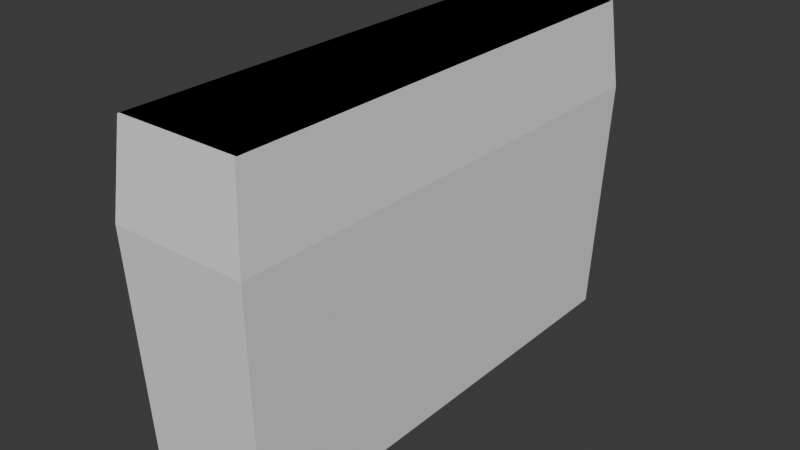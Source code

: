 # Source: box-3.blend  (saved by Blender 5.0.119; exported with 4.5.12 LTS)
import bpy
from mathutils import Matrix  # noqa: F401  (used for matrix-valued properties, if any)

bpy.ops.wm.read_factory_settings(use_empty=True)
scene = bpy.context.scene
scene.name = 'Scene'

# ---- collections
col_decks = bpy.data.collections.new('Decks'); scene.collection.children.link(col_decks)
col_boxes = bpy.data.collections.new('Boxes'); scene.collection.children.link(col_boxes)

# ---- world
world_world = bpy.data.worlds.new('World'); scene.world = world_world
world_world.use_nodes = True; world_world.node_tree.nodes.clear()
_N = world_world.node_tree.nodes; _L = world_world.node_tree.links
n0 = _N.new('ShaderNodeOutputWorld'); n0.name = 'World Output'; n0.location = (200, 100)
n1 = _N.new('ShaderNodeBackground'); n1.name = 'Background'; n1.location = (-200, 100)
n1.inputs[0].default_value = (0.05088, 0.05088, 0.05088, 1.0)
_L.new(n1.outputs[0], n0.inputs[0])
n0.is_active_output = True
world_world.color = (0.05088, 0.05088, 0.05088)
world_world.sun_shadow_jitter_overblur = 0.0

# ---- meshes
me_cube = bpy.data.meshes.new('Cube')
me_cube.from_pydata([(-1.65, -3.25, -4.6), (-1.65, -3.25, 4.6), (-1.65, 3.45, -4.6), (-1.65, 3.45, 4.6), (1.65, -3.25, -4.6), (1.65, -3.25, 4.6), (1.65, 3.45, -4.6), (1.65, 3.45, 4.6)], [], [(0, 1, 3, 2), (2, 3, 7, 6), (6, 7, 5, 4), (4, 5, 1, 0), (2, 6, 4, 0), (7, 3, 1, 5)])
_uv = me_cube.uv_layers.new(name='UVMap')
_uv.uv.foreach_set('vector', [0.375, 0.0, 0.625, 0.0, 0.625, 0.25, 0.375, 0.25, 0.375, 0.25, 0.625, 0.25, 0.625, 0.5, 0.375, 0.5, 0.375, 0.5, 0.625, 0.5, 0.625, 0.75, 0.375, 0.75, 0.375, 0.75, 0.625, 0.75, 0.625, 1.0, 0.375, 1.0, 0.125, 0.5, 0.375, 0.5, 0.375, 0.75, 0.125, 0.75, 0.625, 0.5, 0.875, 0.5, 0.875, 0.75, 0.625, 0.75])
me_cube.update()
me_cube_001 = bpy.data.meshes.new('Cube.001')
me_cube_001.from_pydata([(-1.65, -10.05, -4.6), (-1.65, -10.05, 4.6), (-1.65, -3.35, -4.6), (-1.65, -3.35, 4.6), (1.65, -10.05, -4.6), (1.65, -10.05, 4.6), (1.65, -3.35, -4.6), (1.65, -3.35, 4.6)], [], [(0, 1, 3, 2), (2, 3, 7, 6), (6, 7, 5, 4), (4, 5, 1, 0), (2, 6, 4, 0), (7, 3, 1, 5)])
_uv = me_cube_001.uv_layers.new(name='UVMap')
_uv.uv.foreach_set('vector', [0.375, 0.0, 0.625, 0.0, 0.625, 0.25, 0.375, 0.25, 0.375, 0.25, 0.625, 0.25, 0.625, 0.5, 0.375, 0.5, 0.375, 0.5, 0.625, 0.5, 0.625, 0.75, 0.375, 0.75, 0.375, 0.75, 0.625, 0.75, 0.625, 1.0, 0.375, 1.0, 0.125, 0.5, 0.375, 0.5, 0.375, 0.75, 0.125, 0.75, 0.625, 0.5, 0.875, 0.5, 0.875, 0.75, 0.625, 0.75])
me_cube_001.update()
me_cube_002 = bpy.data.meshes.new('Cube.002')
me_cube_002.from_pydata([(-0.5, -0.5, -0.5), (-0.4714, 0.00365, -0.4), (-0.4714, -0.4927, -0.4), (-0.5, 0.5, -0.5), (-0.4714, 0.4927, -0.4), (0.5, -0.5, -0.5), (0.4714, 0.00365, -0.4), (-0.4714, -0.00365, -0.4), (0.5, 0.5, -0.5), (-0.5571, -0.5219, 6.4), (0.4714, 0.4927, -0.4), (0.4714, -0.4927, -0.4), (-0.5571, 0.5219, 6.4), (0.5571, 0.5219, 6.4), (0.4714, -0.00365, -0.4), (0.5571, -0.5219, 6.4), (0.4714, -0.00365, 6.4), (-0.4714, -0.4927, 6.4), (-0.4714, -0.00365, 6.4), (0.4714, -0.4927, 6.4), (-0.4714, 0.00365, 6.4), (-0.4714, 0.4927, 6.4), (0.4714, 0.4927, 6.4), (0.4714, 0.00365, 6.4)], [], [(3, 8, 5, 0), (5, 15, 9, 0), (8, 13, 15, 5), (3, 12, 13, 8), (0, 9, 12, 3), (16, 19, 15, 13, 12, 9, 17, 18, 20, 21, 22, 23), (20, 18, 16, 23), (17, 9, 15, 19), (17, 2, 7, 18), (18, 7, 14, 16), (14, 11, 19, 16), (11, 2, 17, 19), (7, 2, 11, 14), (20, 1, 4, 21), (21, 4, 10, 22), (10, 6, 23, 22), (6, 1, 20, 23), (4, 1, 6, 10)])
_uv = me_cube_002.uv_layers.new(name='UVMap')
_uv.uv.foreach_set('vector', [0.125, 0.5, 0.375, 0.5, 0.375, 0.75, 0.125, 0.75, 0.375, 0.75, 0.5, 0.75, 0.5, 1.0, 0.375, 1.0, 0.375, 0.5, 0.5, 0.5, 0.5, 0.75, 0.375, 0.75, 0.375, 0.25, 0.5, 0.25, 0.5, 0.5, 0.375, 0.5, 0.375, 0.0, 0.5, 0.0, 0.5, 0.25, 0.375, 0.25, 0.5, 0.6116, 0.5, 0.7277, 0.5, 0.75, 0.5, 0.5, 0.5, 0.25, 0.5, 0.0, 0.5, 0.02228, 0.5, 0.1384, 0.5, 0.1393, 0.5, 0.256, 0.5, 0.494, 0.5, 0.6107, 0.5, 0.1393, 0.5, 0.1384, 0.5, 0.6116, 0.5, 0.6107, 0.5, 0.02228, 0.5, 0.0, 0.5, 0.75, 0.5, 0.7277, 0.5598, 0.0, 0.375, 0.0, 0.375, 0.25, 0.5598, 0.25, 0.5598, 0.25, 0.375, 0.25, 0.375, 0.5, 0.5598, 0.5, 0.375, 0.5, 0.375, 0.75, 0.5598, 0.75, 0.5598, 0.5, 0.375, 0.75, 0.375, 1.0, 0.5598, 1.0, 0.5598, 0.75, 0.125, 0.5, 0.125, 0.75, 0.375, 0.75, 0.375, 0.5, 0.5598, 0.0, 0.375, 0.0, 0.375, 0.25, 0.5598, 0.25, 0.5598, 0.25, 0.375, 0.25, 0.375, 0.5, 0.5598, 0.5, 0.375, 0.5, 0.375, 0.75, 0.5598, 0.75, 0.5598, 0.5, 0.375, 0.75, 0.375, 1.0, 0.5598, 1.0, 0.5598, 0.75, 0.125, 0.5, 0.125, 0.75, 0.375, 0.75, 0.375, 0.5])
me_cube_002.update()
me_cube_004 = bpy.data.meshes.new('Cube.004')
me_cube_004.from_pydata([(-1.75, -10.15, 1.2), (-1.75, -10.15, 3.7), (-1.75, 3.8, 1.2), (-1.75, 3.55, 3.7), (1.75, -10.15, 1.2), (1.75, -10.15, 3.7), (1.75, 3.8, 1.2), (1.75, 3.55, 3.7)], [], [(0, 1, 3, 2), (2, 3, 7, 6), (6, 7, 5, 4), (4, 5, 1, 0), (2, 6, 4, 0), (7, 3, 1, 5)])
_uv = me_cube_004.uv_layers.new(name='UVMap')
_uv.uv.foreach_set('vector', [0.375, 0.0, 0.625, 0.0, 0.625, 0.25, 0.375, 0.25, 0.375, 0.25, 0.625, 0.25, 0.625, 0.5, 0.375, 0.5, 0.375, 0.5, 0.625, 0.5, 0.625, 0.75, 0.375, 0.75, 0.375, 0.75, 0.625, 0.75, 0.625, 1.0, 0.375, 1.0, 0.125, 0.5, 0.375, 0.5, 0.375, 0.75, 0.125, 0.75, 0.625, 0.5, 0.875, 0.5, 0.875, 0.75, 0.625, 0.75])
me_cube_004.update()
me_cube_005 = bpy.data.meshes.new('Cube.005')
me_cube_005.from_pydata([(-0.5, -0.5036, 1.275), (-0.5, 0.5036, 1.275), (-0.4714, -0.4964, 1.175), (-0.4714, 0.4964, 1.175), (0.5, -0.5036, 1.275), (0.5, 0.5036, 1.275), (-0.5571, -0.5219, -1.225), (-0.5571, 0.5219, -1.225), (0.4714, 0.4964, 1.175), (0.4714, -0.4964, 1.175), (0.5571, 0.5219, -1.225), (0.5571, -0.5219, -1.225), (-0.5286, -0.5146, -1.225), (0.5286, -0.5146, -1.225), (-0.5286, 0.5146, -1.225), (0.5286, 0.5146, -1.225), (-0.55, -0.5196, -0.9125), (-0.55, 0.5196, -0.9125), (0.55, 0.5196, -0.9125), (0.55, -0.5196, -0.9125)], [], [(16, 0, 1, 17), (17, 1, 5, 18), (18, 5, 4, 19), (19, 4, 0, 16), (5, 1, 0, 4), (14, 12, 6, 7, 10, 11, 13, 15), (9, 2, 12, 14, 3, 8, 15, 13), (11, 6, 12, 13), (12, 2, 9, 13), (15, 8, 3, 14), (11, 19, 16, 6), (10, 18, 19, 11), (7, 17, 18, 10), (6, 16, 17, 7)])
_uv = me_cube_005.uv_layers.new(name='UVMap')
_uv.uv.foreach_set('vector', [0.5156, 0.0, 0.625, 0.0, 0.625, 0.25, 0.5156, 0.25, 0.5156, 0.25, 0.625, 0.25, 0.625, 0.5, 0.5156, 0.5, 0.5156, 0.5, 0.625, 0.5, 0.625, 0.75, 0.5156, 0.75, 0.5156, 0.75, 0.625, 0.75, 0.625, 1.0, 0.5156, 1.0, 0.625, 0.5, 0.875, 0.5, 0.875, 0.75, 0.625, 0.75, 0.5, 0.256, 0.5, 0.02228, 0.5, 0.0, 0.5, 0.25, 0.5, 0.5, 0.5, 0.75, 0.5, 0.7277, 0.5, 0.494, 0.625, 0.75, 0.625, 0.0, 0.5598, 0.0, 0.5598, 0.25, 0.875, 0.5, 0.625, 0.5, 0.5598, 0.5, 0.5598, 0.75, 0.5, 0.75, 0.5, 0.0, 0.5, 0.02228, 0.5, 0.7277, 0.5598, 1.0, 0.625, 1.0, 0.625, 0.75, 0.5598, 0.75, 0.5598, 0.5, 0.625, 0.5, 0.625, 0.25, 0.5598, 0.25, 0.5, 0.75, 0.5156, 0.75, 0.5156, 1.0, 0.5, 1.0, 0.5, 0.5, 0.5156, 0.5, 0.5156, 0.75, 0.5, 0.75, 0.5, 0.25, 0.5156, 0.25, 0.5156, 0.5, 0.5, 0.5, 0.5, 0.0, 0.5156, 0.0, 0.5156, 0.25, 0.5, 0.25])
me_cube_005.update()
me_cube_006 = bpy.data.meshes.new('Cube.006')
me_cube_006.from_pydata([(-3.175, -0.175, -0.125), (-3.175, 0.125, -0.125), (-3.175, 0.125, 0.125), (0.125, -0.175, -0.125), (0.125, 0.125, -0.125), (0.125, 0.125, 0.125), (-3.175, -0.1438, 0.1875), (-3.175, 0.125, 0.1875), (0.125, 0.125, 0.1875), (0.125, -0.1438, 0.1875)], [], [(2, 1, 0, 6, 7), (1, 2, 5, 4), (4, 5, 8, 9, 3), (1, 4, 3, 0), (5, 2, 7, 8), (8, 7, 6, 9), (0, 3, 9, 6)])
_uv = me_cube_006.uv_layers.new(name='UVMap')
_uv.uv.foreach_set('vector', [0.625, 0.25, 0.375, 0.25, 0.375, 0.0, 0.375, 0.0, 0.625, 0.25, 0.375, 0.25, 0.625, 0.25, 0.625, 0.5, 0.375, 0.5, 0.375, 0.5, 0.625, 0.5, 0.625, 0.5, 0.375, 0.75, 0.375, 0.75, 0.125, 0.5, 0.375, 0.5, 0.375, 0.75, 0.125, 0.75, 0.625, 0.5, 0.625, 0.25, 0.625, 0.25, 0.625, 0.5, 0.625, 0.5, 0.875, 0.5, 0.375, 1.0, 0.375, 0.75, 0.125, 0.75, 0.375, 0.75, 0.375, 0.75, 0.125, 0.75])
me_cube_006.update()
me_cube_007 = bpy.data.meshes.new('Cube.007')
me_cube_007.from_pydata([(-0.125, -0.125, -0.125), (-0.125, -0.125, 0.1875), (-0.125, 13.38, -0.125), (-0.125, 13.38, 0.1875), (0.075, -0.125, -0.125), (0.05, -0.125, 0.1875), (0.075, 13.38, -0.125), (0.05, 13.38, 0.1875)], [], [(0, 1, 3, 2), (2, 3, 7, 6), (6, 7, 5, 4), (4, 5, 1, 0), (2, 6, 4, 0), (7, 3, 1, 5)])
_uv = me_cube_007.uv_layers.new(name='UVMap')
_uv.uv.foreach_set('vector', [0.375, 0.0, 0.625, 0.0, 0.625, 0.25, 0.375, 0.25, 0.375, 0.25, 0.625, 0.25, 0.625, 0.5, 0.375, 0.5, 0.375, 0.5, 0.625, 0.5, 0.625, 0.75, 0.375, 0.75, 0.375, 0.75, 0.625, 0.75, 0.625, 1.0, 0.375, 1.0, 0.125, 0.5, 0.375, 0.5, 0.375, 0.75, 0.125, 0.75, 0.625, 0.5, 0.875, 0.5, 0.875, 0.75, 0.625, 0.75])
me_cube_007.update()

# ---- objects
ob_half_deck_r = bpy.data.objects.new('Half-Deck-R', me_cube)
ob_half_deck_l = bpy.data.objects.new('Half-Deck-L', me_cube_001)
ob_bottom = bpy.data.objects.new('Bottom', me_cube_002)
ob_lid_test = bpy.data.objects.new('Lid Test', me_cube_004)
ob_top = bpy.data.objects.new('Top', me_cube_005)
ob_length_rails = bpy.data.objects.new('Length Rails', me_cube_006)
ob_cube = bpy.data.objects.new('Cube', me_cube_007)

# ---- transforms, parenting, visibility, modifiers, constraints
ob_half_deck_r.location = (0.0, 0.0, 0.0)
ob_half_deck_l.location = (0.0, 0.0, 0.0)
ob_bottom.location = (-2.235e-08, -3.3, -4.2)
ob_bottom.scale = (3.5, 13.7, 1.0)
ob_lid_test.location = (0.0, 0.0, 1.0)
ob_top.location = (-2.235e-08, -3.3, 3.425)
ob_top.scale = (3.5, 13.7, 1.0)
ob_length_rails.location = (1.525, -10.17, 2.325)
_m = ob_length_rails.modifiers.new('Mirror', 'MIRROR')
_m.use_axis = (False, True, False)
_m.mirror_object = ob_bottom
ob_cube.location = (1.775, -9.925, 2.325)

# ---- collection membership
col_decks.objects.link(ob_half_deck_r)
col_decks.objects.link(ob_half_deck_l)
col_boxes.objects.link(ob_bottom)
col_boxes.objects.link(ob_lid_test)
col_boxes.objects.link(ob_top)
col_boxes.objects.link(ob_length_rails)
col_boxes.objects.link(ob_cube)

# ---- scene / render settings (as saved in the file)
scene.frame_start = 1; scene.frame_end = 250; scene.frame_set(1)
scene.render.engine = 'BLENDER_EEVEE_NEXT'
scene.render.bake_bias = 0.0
scene.render.bake_samples = 0
scene.cycles.sampling_pattern = 'TABULATED_SOBOL'
scene.eevee.use_volume_custom_range = False
scene.unit_settings.scale_length = 0.01
bpy.context.view_layer.update()

# ---- added for rendering (the .blend has no active camera and no usable light): camera, sun
cam_auto = bpy.data.cameras.new('AutoCamera')
cam_auto.lens = 50.0
cam_auto.sensor_width = 36.0
cam_auto.clip_end = 1000.0
ob_auto_camera = bpy.data.objects.new('AutoCamera', cam_auto)
scene.collection.objects.link(ob_auto_camera)
ob_auto_camera.location = (16.2392, -22.7871, 12.9914)
ob_auto_camera.rotation_euler = (1.09748, -7.21219e-08, 0.694738)
scene.camera = ob_auto_camera
light_auto_sun = bpy.data.lights.new('AutoSun', 'SUN')
light_auto_sun.energy = 3.0
light_auto_sun.angle = 0.0523599
ob_auto_sun = bpy.data.objects.new('AutoSun', light_auto_sun)
scene.collection.objects.link(ob_auto_sun)
ob_auto_sun.rotation_euler = (0.872665, 0.174533, 0.523599)
bpy.context.view_layer.update()
